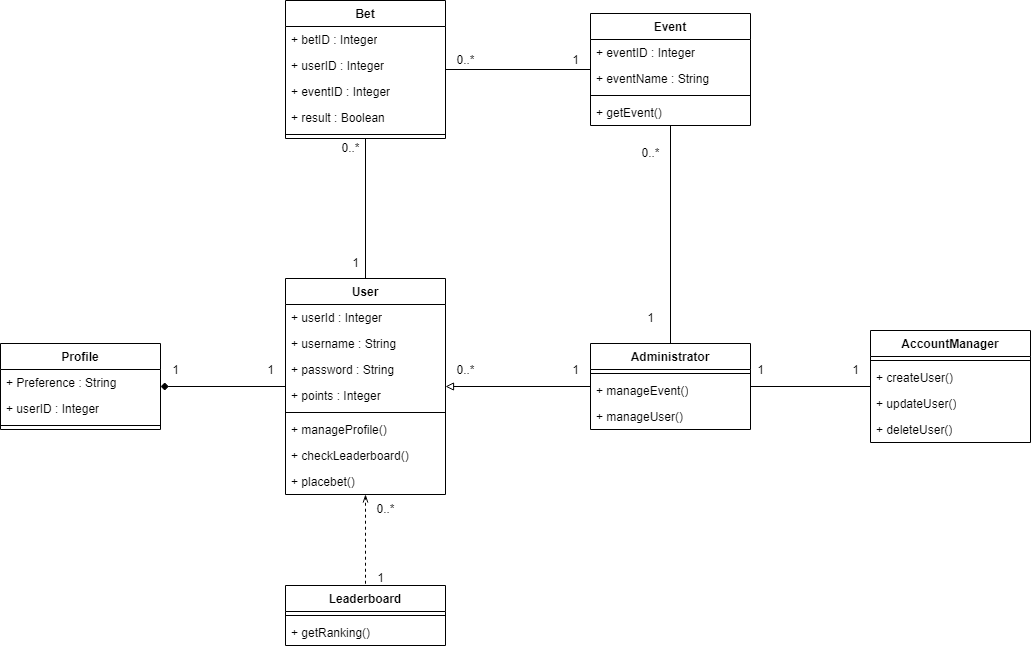

The diagram above was exported from draw.io. Its source (the exported page's mxGraphModel, read from the mxfile embedded in the PNG):
<mxGraphModel dx="2284" dy="1838" grid="1" gridSize="10" guides="1" tooltips="1" connect="1" arrows="1" fold="1" page="1" pageScale="1" pageWidth="850" pageHeight="1100" math="0" shadow="0">
  <root>
    <mxCell id="0" />
    <mxCell id="1" parent="0" />
    <mxCell id="Uw4yzW57gvrXh3Bd7GeQ-1" style="edgeStyle=orthogonalEdgeStyle;rounded=0;orthogonalLoop=1;jettySize=auto;html=1;endArrow=none;endFill=0;" parent="1" source="Uw4yzW57gvrXh3Bd7GeQ-4" target="Uw4yzW57gvrXh3Bd7GeQ-33" edge="1">
      <mxGeometry relative="1" as="geometry" />
    </mxCell>
    <mxCell id="Uw4yzW57gvrXh3Bd7GeQ-2" style="edgeStyle=orthogonalEdgeStyle;rounded=0;orthogonalLoop=1;jettySize=auto;html=1;endArrow=none;endFill=0;dashed=1;startArrow=openThin;startFill=0;" parent="1" source="Uw4yzW57gvrXh3Bd7GeQ-4" target="Uw4yzW57gvrXh3Bd7GeQ-26" edge="1">
      <mxGeometry relative="1" as="geometry" />
    </mxCell>
    <mxCell id="Uw4yzW57gvrXh3Bd7GeQ-3" style="edgeStyle=orthogonalEdgeStyle;rounded=0;orthogonalLoop=1;jettySize=auto;html=1;endArrow=diamond;endFill=1;" parent="1" source="Uw4yzW57gvrXh3Bd7GeQ-4" target="Z57lI7eY5t3eJjLzZwtC-6" edge="1">
      <mxGeometry relative="1" as="geometry">
        <mxPoint x="-20" y="261" as="targetPoint" />
      </mxGeometry>
    </mxCell>
    <mxCell id="Uw4yzW57gvrXh3Bd7GeQ-4" value="User" style="swimlane;fontStyle=1;align=center;verticalAlign=top;childLayout=stackLayout;horizontal=1;startSize=26;horizontalStack=0;resizeParent=1;resizeParentMax=0;resizeLast=0;collapsible=1;marginBottom=0;whiteSpace=wrap;html=1;" parent="1" vertex="1">
      <mxGeometry x="105" y="153" width="160" height="216" as="geometry" />
    </mxCell>
    <mxCell id="Uw4yzW57gvrXh3Bd7GeQ-5" value="+ userId : Integer" style="text;strokeColor=none;fillColor=none;align=left;verticalAlign=top;spacingLeft=4;spacingRight=4;overflow=hidden;rotatable=0;points=[[0,0.5],[1,0.5]];portConstraint=eastwest;whiteSpace=wrap;html=1;" parent="Uw4yzW57gvrXh3Bd7GeQ-4" vertex="1">
      <mxGeometry y="26" width="160" height="26" as="geometry" />
    </mxCell>
    <mxCell id="Uw4yzW57gvrXh3Bd7GeQ-6" value="+ username : String" style="text;strokeColor=none;fillColor=none;align=left;verticalAlign=top;spacingLeft=4;spacingRight=4;overflow=hidden;rotatable=0;points=[[0,0.5],[1,0.5]];portConstraint=eastwest;whiteSpace=wrap;html=1;" parent="Uw4yzW57gvrXh3Bd7GeQ-4" vertex="1">
      <mxGeometry y="52" width="160" height="26" as="geometry" />
    </mxCell>
    <mxCell id="Uw4yzW57gvrXh3Bd7GeQ-7" value="+ password : String" style="text;strokeColor=none;fillColor=none;align=left;verticalAlign=top;spacingLeft=4;spacingRight=4;overflow=hidden;rotatable=0;points=[[0,0.5],[1,0.5]];portConstraint=eastwest;whiteSpace=wrap;html=1;" parent="Uw4yzW57gvrXh3Bd7GeQ-4" vertex="1">
      <mxGeometry y="78" width="160" height="26" as="geometry" />
    </mxCell>
    <mxCell id="Uw4yzW57gvrXh3Bd7GeQ-8" value="+ points : Integer" style="text;strokeColor=none;fillColor=none;align=left;verticalAlign=top;spacingLeft=4;spacingRight=4;overflow=hidden;rotatable=0;points=[[0,0.5],[1,0.5]];portConstraint=eastwest;whiteSpace=wrap;html=1;" parent="Uw4yzW57gvrXh3Bd7GeQ-4" vertex="1">
      <mxGeometry y="104" width="160" height="26" as="geometry" />
    </mxCell>
    <mxCell id="Uw4yzW57gvrXh3Bd7GeQ-9" value="" style="line;strokeWidth=1;fillColor=none;align=left;verticalAlign=middle;spacingTop=-1;spacingLeft=3;spacingRight=3;rotatable=0;labelPosition=right;points=[];portConstraint=eastwest;strokeColor=inherit;" parent="Uw4yzW57gvrXh3Bd7GeQ-4" vertex="1">
      <mxGeometry y="130" width="160" height="8" as="geometry" />
    </mxCell>
    <mxCell id="Uw4yzW57gvrXh3Bd7GeQ-10" value="+ manageProfile()" style="text;strokeColor=none;fillColor=none;align=left;verticalAlign=top;spacingLeft=4;spacingRight=4;overflow=hidden;rotatable=0;points=[[0,0.5],[1,0.5]];portConstraint=eastwest;whiteSpace=wrap;html=1;" parent="Uw4yzW57gvrXh3Bd7GeQ-4" vertex="1">
      <mxGeometry y="138" width="160" height="26" as="geometry" />
    </mxCell>
    <mxCell id="Uw4yzW57gvrXh3Bd7GeQ-11" value="+ checkLeaderboard()" style="text;strokeColor=none;fillColor=none;align=left;verticalAlign=top;spacingLeft=4;spacingRight=4;overflow=hidden;rotatable=0;points=[[0,0.5],[1,0.5]];portConstraint=eastwest;whiteSpace=wrap;html=1;" parent="Uw4yzW57gvrXh3Bd7GeQ-4" vertex="1">
      <mxGeometry y="164" width="160" height="26" as="geometry" />
    </mxCell>
    <mxCell id="Uw4yzW57gvrXh3Bd7GeQ-12" value="+ placebet()" style="text;strokeColor=none;fillColor=none;align=left;verticalAlign=top;spacingLeft=4;spacingRight=4;overflow=hidden;rotatable=0;points=[[0,0.5],[1,0.5]];portConstraint=eastwest;whiteSpace=wrap;html=1;" parent="Uw4yzW57gvrXh3Bd7GeQ-4" vertex="1">
      <mxGeometry y="190" width="160" height="26" as="geometry" />
    </mxCell>
    <mxCell id="Uw4yzW57gvrXh3Bd7GeQ-13" style="edgeStyle=orthogonalEdgeStyle;rounded=0;orthogonalLoop=1;jettySize=auto;html=1;endArrow=block;endFill=0;" parent="1" source="Uw4yzW57gvrXh3Bd7GeQ-15" target="Uw4yzW57gvrXh3Bd7GeQ-4" edge="1">
      <mxGeometry relative="1" as="geometry" />
    </mxCell>
    <mxCell id="Uw4yzW57gvrXh3Bd7GeQ-14" style="edgeStyle=orthogonalEdgeStyle;rounded=0;orthogonalLoop=1;jettySize=auto;html=1;endArrow=none;endFill=0;" parent="1" source="Uw4yzW57gvrXh3Bd7GeQ-15" target="Uw4yzW57gvrXh3Bd7GeQ-20" edge="1">
      <mxGeometry relative="1" as="geometry" />
    </mxCell>
    <mxCell id="Z57lI7eY5t3eJjLzZwtC-2" style="edgeStyle=orthogonalEdgeStyle;rounded=0;orthogonalLoop=1;jettySize=auto;html=1;endArrow=none;endFill=0;" edge="1" parent="1" source="Uw4yzW57gvrXh3Bd7GeQ-15" target="Uw4yzW57gvrXh3Bd7GeQ-38">
      <mxGeometry relative="1" as="geometry" />
    </mxCell>
    <mxCell id="Uw4yzW57gvrXh3Bd7GeQ-15" value="Administrator" style="swimlane;fontStyle=1;align=center;verticalAlign=top;childLayout=stackLayout;horizontal=1;startSize=26;horizontalStack=0;resizeParent=1;resizeParentMax=0;resizeLast=0;collapsible=1;marginBottom=0;whiteSpace=wrap;html=1;" parent="1" vertex="1">
      <mxGeometry x="410" y="218" width="160" height="86" as="geometry" />
    </mxCell>
    <mxCell id="Uw4yzW57gvrXh3Bd7GeQ-17" value="" style="line;strokeWidth=1;fillColor=none;align=left;verticalAlign=middle;spacingTop=-1;spacingLeft=3;spacingRight=3;rotatable=0;labelPosition=right;points=[];portConstraint=eastwest;strokeColor=inherit;" parent="Uw4yzW57gvrXh3Bd7GeQ-15" vertex="1">
      <mxGeometry y="26" width="160" height="8" as="geometry" />
    </mxCell>
    <mxCell id="Uw4yzW57gvrXh3Bd7GeQ-18" value="+ manageEvent()" style="text;strokeColor=none;fillColor=none;align=left;verticalAlign=top;spacingLeft=4;spacingRight=4;overflow=hidden;rotatable=0;points=[[0,0.5],[1,0.5]];portConstraint=eastwest;whiteSpace=wrap;html=1;" parent="Uw4yzW57gvrXh3Bd7GeQ-15" vertex="1">
      <mxGeometry y="34" width="160" height="26" as="geometry" />
    </mxCell>
    <mxCell id="Uw4yzW57gvrXh3Bd7GeQ-19" value="+ manageUser()" style="text;strokeColor=none;fillColor=none;align=left;verticalAlign=top;spacingLeft=4;spacingRight=4;overflow=hidden;rotatable=0;points=[[0,0.5],[1,0.5]];portConstraint=eastwest;whiteSpace=wrap;html=1;" parent="Uw4yzW57gvrXh3Bd7GeQ-15" vertex="1">
      <mxGeometry y="60" width="160" height="26" as="geometry" />
    </mxCell>
    <mxCell id="Uw4yzW57gvrXh3Bd7GeQ-20" value="Event " style="swimlane;fontStyle=1;align=center;verticalAlign=top;childLayout=stackLayout;horizontal=1;startSize=26;horizontalStack=0;resizeParent=1;resizeParentMax=0;resizeLast=0;collapsible=1;marginBottom=0;whiteSpace=wrap;html=1;" parent="1" vertex="1">
      <mxGeometry x="410" y="-112" width="160" height="112" as="geometry" />
    </mxCell>
    <mxCell id="Uw4yzW57gvrXh3Bd7GeQ-21" value="+ eventID : Integer" style="text;strokeColor=none;fillColor=none;align=left;verticalAlign=top;spacingLeft=4;spacingRight=4;overflow=hidden;rotatable=0;points=[[0,0.5],[1,0.5]];portConstraint=eastwest;whiteSpace=wrap;html=1;" parent="Uw4yzW57gvrXh3Bd7GeQ-20" vertex="1">
      <mxGeometry y="26" width="160" height="26" as="geometry" />
    </mxCell>
    <mxCell id="Uw4yzW57gvrXh3Bd7GeQ-22" value="+ eventName : String" style="text;strokeColor=none;fillColor=none;align=left;verticalAlign=top;spacingLeft=4;spacingRight=4;overflow=hidden;rotatable=0;points=[[0,0.5],[1,0.5]];portConstraint=eastwest;whiteSpace=wrap;html=1;" parent="Uw4yzW57gvrXh3Bd7GeQ-20" vertex="1">
      <mxGeometry y="52" width="160" height="26" as="geometry" />
    </mxCell>
    <mxCell id="Uw4yzW57gvrXh3Bd7GeQ-24" value="" style="line;strokeWidth=1;fillColor=none;align=left;verticalAlign=middle;spacingTop=-1;spacingLeft=3;spacingRight=3;rotatable=0;labelPosition=right;points=[];portConstraint=eastwest;strokeColor=inherit;" parent="Uw4yzW57gvrXh3Bd7GeQ-20" vertex="1">
      <mxGeometry y="78" width="160" height="8" as="geometry" />
    </mxCell>
    <mxCell id="Uw4yzW57gvrXh3Bd7GeQ-25" value="+ getEvent()" style="text;strokeColor=none;fillColor=none;align=left;verticalAlign=top;spacingLeft=4;spacingRight=4;overflow=hidden;rotatable=0;points=[[0,0.5],[1,0.5]];portConstraint=eastwest;whiteSpace=wrap;html=1;" parent="Uw4yzW57gvrXh3Bd7GeQ-20" vertex="1">
      <mxGeometry y="86" width="160" height="26" as="geometry" />
    </mxCell>
    <mxCell id="Uw4yzW57gvrXh3Bd7GeQ-26" value="Leaderboard " style="swimlane;fontStyle=1;align=center;verticalAlign=top;childLayout=stackLayout;horizontal=1;startSize=26;horizontalStack=0;resizeParent=1;resizeParentMax=0;resizeLast=0;collapsible=1;marginBottom=0;whiteSpace=wrap;html=1;" parent="1" vertex="1">
      <mxGeometry x="105" y="460" width="160" height="60" as="geometry" />
    </mxCell>
    <mxCell id="Uw4yzW57gvrXh3Bd7GeQ-28" value="" style="line;strokeWidth=1;fillColor=none;align=left;verticalAlign=middle;spacingTop=-1;spacingLeft=3;spacingRight=3;rotatable=0;labelPosition=right;points=[];portConstraint=eastwest;strokeColor=inherit;" parent="Uw4yzW57gvrXh3Bd7GeQ-26" vertex="1">
      <mxGeometry y="26" width="160" height="8" as="geometry" />
    </mxCell>
    <mxCell id="Uw4yzW57gvrXh3Bd7GeQ-29" value="+ getRanking()" style="text;strokeColor=none;fillColor=none;align=left;verticalAlign=top;spacingLeft=4;spacingRight=4;overflow=hidden;rotatable=0;points=[[0,0.5],[1,0.5]];portConstraint=eastwest;whiteSpace=wrap;html=1;" parent="Uw4yzW57gvrXh3Bd7GeQ-26" vertex="1">
      <mxGeometry y="34" width="160" height="26" as="geometry" />
    </mxCell>
    <mxCell id="Uw4yzW57gvrXh3Bd7GeQ-32" style="edgeStyle=orthogonalEdgeStyle;rounded=0;orthogonalLoop=1;jettySize=auto;html=1;endArrow=none;endFill=0;startArrow=none;startFill=0;" parent="1" source="Uw4yzW57gvrXh3Bd7GeQ-33" target="Uw4yzW57gvrXh3Bd7GeQ-20" edge="1">
      <mxGeometry relative="1" as="geometry" />
    </mxCell>
    <mxCell id="Uw4yzW57gvrXh3Bd7GeQ-33" value="Bet" style="swimlane;fontStyle=1;align=center;verticalAlign=top;childLayout=stackLayout;horizontal=1;startSize=26;horizontalStack=0;resizeParent=1;resizeParentMax=0;resizeLast=0;collapsible=1;marginBottom=0;whiteSpace=wrap;html=1;" parent="1" vertex="1">
      <mxGeometry x="105" y="-125" width="160" height="138" as="geometry" />
    </mxCell>
    <mxCell id="Uw4yzW57gvrXh3Bd7GeQ-34" value="+ betID : Integer" style="text;strokeColor=none;fillColor=none;align=left;verticalAlign=top;spacingLeft=4;spacingRight=4;overflow=hidden;rotatable=0;points=[[0,0.5],[1,0.5]];portConstraint=eastwest;whiteSpace=wrap;html=1;" parent="Uw4yzW57gvrXh3Bd7GeQ-33" vertex="1">
      <mxGeometry y="26" width="160" height="26" as="geometry" />
    </mxCell>
    <mxCell id="Uw4yzW57gvrXh3Bd7GeQ-35" value="+ userID : Integer" style="text;strokeColor=none;fillColor=none;align=left;verticalAlign=top;spacingLeft=4;spacingRight=4;overflow=hidden;rotatable=0;points=[[0,0.5],[1,0.5]];portConstraint=eastwest;whiteSpace=wrap;html=1;" parent="Uw4yzW57gvrXh3Bd7GeQ-33" vertex="1">
      <mxGeometry y="52" width="160" height="26" as="geometry" />
    </mxCell>
    <mxCell id="Uw4yzW57gvrXh3Bd7GeQ-36" value="+ eventID : Integer" style="text;strokeColor=none;fillColor=none;align=left;verticalAlign=top;spacingLeft=4;spacingRight=4;overflow=hidden;rotatable=0;points=[[0,0.5],[1,0.5]];portConstraint=eastwest;whiteSpace=wrap;html=1;" parent="Uw4yzW57gvrXh3Bd7GeQ-33" vertex="1">
      <mxGeometry y="78" width="160" height="26" as="geometry" />
    </mxCell>
    <mxCell id="Z57lI7eY5t3eJjLzZwtC-1" value="+ result : Boolean" style="text;strokeColor=none;fillColor=none;align=left;verticalAlign=top;spacingLeft=4;spacingRight=4;overflow=hidden;rotatable=0;points=[[0,0.5],[1,0.5]];portConstraint=eastwest;whiteSpace=wrap;html=1;" vertex="1" parent="Uw4yzW57gvrXh3Bd7GeQ-33">
      <mxGeometry y="104" width="160" height="26" as="geometry" />
    </mxCell>
    <mxCell id="Uw4yzW57gvrXh3Bd7GeQ-37" value="" style="line;strokeWidth=1;fillColor=none;align=left;verticalAlign=middle;spacingTop=-1;spacingLeft=3;spacingRight=3;rotatable=0;labelPosition=right;points=[];portConstraint=eastwest;strokeColor=inherit;" parent="Uw4yzW57gvrXh3Bd7GeQ-33" vertex="1">
      <mxGeometry y="130" width="160" height="8" as="geometry" />
    </mxCell>
    <mxCell id="Uw4yzW57gvrXh3Bd7GeQ-38" value="AccountManager" style="swimlane;fontStyle=1;align=center;verticalAlign=top;childLayout=stackLayout;horizontal=1;startSize=26;horizontalStack=0;resizeParent=1;resizeParentMax=0;resizeLast=0;collapsible=1;marginBottom=0;whiteSpace=wrap;html=1;" parent="1" vertex="1">
      <mxGeometry x="690" y="205" width="160" height="112" as="geometry" />
    </mxCell>
    <mxCell id="Uw4yzW57gvrXh3Bd7GeQ-40" value="" style="line;strokeWidth=1;fillColor=none;align=left;verticalAlign=middle;spacingTop=-1;spacingLeft=3;spacingRight=3;rotatable=0;labelPosition=right;points=[];portConstraint=eastwest;strokeColor=inherit;" parent="Uw4yzW57gvrXh3Bd7GeQ-38" vertex="1">
      <mxGeometry y="26" width="160" height="8" as="geometry" />
    </mxCell>
    <mxCell id="Uw4yzW57gvrXh3Bd7GeQ-41" value="+ createUser()" style="text;strokeColor=none;fillColor=none;align=left;verticalAlign=top;spacingLeft=4;spacingRight=4;overflow=hidden;rotatable=0;points=[[0,0.5],[1,0.5]];portConstraint=eastwest;whiteSpace=wrap;html=1;" parent="Uw4yzW57gvrXh3Bd7GeQ-38" vertex="1">
      <mxGeometry y="34" width="160" height="26" as="geometry" />
    </mxCell>
    <mxCell id="Z57lI7eY5t3eJjLzZwtC-3" value="+ updateUser()" style="text;strokeColor=none;fillColor=none;align=left;verticalAlign=top;spacingLeft=4;spacingRight=4;overflow=hidden;rotatable=0;points=[[0,0.5],[1,0.5]];portConstraint=eastwest;whiteSpace=wrap;html=1;" vertex="1" parent="Uw4yzW57gvrXh3Bd7GeQ-38">
      <mxGeometry y="60" width="160" height="26" as="geometry" />
    </mxCell>
    <mxCell id="Z57lI7eY5t3eJjLzZwtC-4" value="+ deleteUser()" style="text;strokeColor=none;fillColor=none;align=left;verticalAlign=top;spacingLeft=4;spacingRight=4;overflow=hidden;rotatable=0;points=[[0,0.5],[1,0.5]];portConstraint=eastwest;whiteSpace=wrap;html=1;" vertex="1" parent="Uw4yzW57gvrXh3Bd7GeQ-38">
      <mxGeometry y="86" width="160" height="26" as="geometry" />
    </mxCell>
    <mxCell id="Uw4yzW57gvrXh3Bd7GeQ-42" value="1" style="text;html=1;align=center;verticalAlign=middle;resizable=0;points=[];autosize=1;strokeColor=none;fillColor=none;" parent="1" vertex="1">
      <mxGeometry x="160" y="123" width="30" height="30" as="geometry" />
    </mxCell>
    <mxCell id="Uw4yzW57gvrXh3Bd7GeQ-43" value="1" style="text;html=1;align=center;verticalAlign=middle;resizable=0;points=[];autosize=1;strokeColor=none;fillColor=none;" parent="1" vertex="1">
      <mxGeometry x="380" y="-80" width="30" height="30" as="geometry" />
    </mxCell>
    <mxCell id="Uw4yzW57gvrXh3Bd7GeQ-44" value="0..*" style="text;html=1;align=center;verticalAlign=middle;resizable=0;points=[];autosize=1;strokeColor=none;fillColor=none;" parent="1" vertex="1">
      <mxGeometry x="150" y="8" width="40" height="30" as="geometry" />
    </mxCell>
    <mxCell id="Uw4yzW57gvrXh3Bd7GeQ-45" value="0..*" style="text;html=1;align=center;verticalAlign=middle;resizable=0;points=[];autosize=1;strokeColor=none;fillColor=none;" parent="1" vertex="1">
      <mxGeometry x="265" y="-80" width="40" height="30" as="geometry" />
    </mxCell>
    <mxCell id="Uw4yzW57gvrXh3Bd7GeQ-46" value="1" style="text;html=1;align=center;verticalAlign=middle;resizable=0;points=[];autosize=1;strokeColor=none;fillColor=none;" parent="1" vertex="1">
      <mxGeometry x="455" y="178" width="30" height="30" as="geometry" />
    </mxCell>
    <mxCell id="Uw4yzW57gvrXh3Bd7GeQ-47" value="0..*" style="text;html=1;align=center;verticalAlign=middle;resizable=0;points=[];autosize=1;strokeColor=none;fillColor=none;" parent="1" vertex="1">
      <mxGeometry x="450" y="13" width="40" height="30" as="geometry" />
    </mxCell>
    <mxCell id="Uw4yzW57gvrXh3Bd7GeQ-48" value="1" style="text;html=1;align=center;verticalAlign=middle;resizable=0;points=[];autosize=1;strokeColor=none;fillColor=none;" parent="1" vertex="1">
      <mxGeometry x="380" y="230" width="30" height="30" as="geometry" />
    </mxCell>
    <mxCell id="Uw4yzW57gvrXh3Bd7GeQ-49" value="0..*" style="text;html=1;align=center;verticalAlign=middle;resizable=0;points=[];autosize=1;strokeColor=none;fillColor=none;" parent="1" vertex="1">
      <mxGeometry x="265" y="230" width="40" height="30" as="geometry" />
    </mxCell>
    <mxCell id="Z57lI7eY5t3eJjLzZwtC-6" value="Profile" style="swimlane;fontStyle=1;align=center;verticalAlign=top;childLayout=stackLayout;horizontal=1;startSize=26;horizontalStack=0;resizeParent=1;resizeParentMax=0;resizeLast=0;collapsible=1;marginBottom=0;whiteSpace=wrap;html=1;" vertex="1" parent="1">
      <mxGeometry x="-180" y="218" width="160" height="86" as="geometry" />
    </mxCell>
    <mxCell id="Z57lI7eY5t3eJjLzZwtC-7" value="+ Preference : String" style="text;strokeColor=none;fillColor=none;align=left;verticalAlign=top;spacingLeft=4;spacingRight=4;overflow=hidden;rotatable=0;points=[[0,0.5],[1,0.5]];portConstraint=eastwest;whiteSpace=wrap;html=1;" vertex="1" parent="Z57lI7eY5t3eJjLzZwtC-6">
      <mxGeometry y="26" width="160" height="26" as="geometry" />
    </mxCell>
    <mxCell id="Z57lI7eY5t3eJjLzZwtC-10" value="+ userID : Integer" style="text;strokeColor=none;fillColor=none;align=left;verticalAlign=top;spacingLeft=4;spacingRight=4;overflow=hidden;rotatable=0;points=[[0,0.5],[1,0.5]];portConstraint=eastwest;whiteSpace=wrap;html=1;" vertex="1" parent="Z57lI7eY5t3eJjLzZwtC-6">
      <mxGeometry y="52" width="160" height="26" as="geometry" />
    </mxCell>
    <mxCell id="Z57lI7eY5t3eJjLzZwtC-8" value="" style="line;strokeWidth=1;fillColor=none;align=left;verticalAlign=middle;spacingTop=-1;spacingLeft=3;spacingRight=3;rotatable=0;labelPosition=right;points=[];portConstraint=eastwest;strokeColor=inherit;" vertex="1" parent="Z57lI7eY5t3eJjLzZwtC-6">
      <mxGeometry y="78" width="160" height="8" as="geometry" />
    </mxCell>
    <mxCell id="Z57lI7eY5t3eJjLzZwtC-11" value="1" style="text;html=1;align=center;verticalAlign=middle;resizable=0;points=[];autosize=1;strokeColor=none;fillColor=none;" vertex="1" parent="1">
      <mxGeometry x="-20" y="230" width="30" height="30" as="geometry" />
    </mxCell>
    <mxCell id="Z57lI7eY5t3eJjLzZwtC-12" value="1" style="text;html=1;align=center;verticalAlign=middle;resizable=0;points=[];autosize=1;strokeColor=none;fillColor=none;" vertex="1" parent="1">
      <mxGeometry x="75" y="230" width="30" height="30" as="geometry" />
    </mxCell>
    <mxCell id="Z57lI7eY5t3eJjLzZwtC-13" value="1" style="text;html=1;align=center;verticalAlign=middle;resizable=0;points=[];autosize=1;strokeColor=none;fillColor=none;" vertex="1" parent="1">
      <mxGeometry x="565" y="230" width="30" height="30" as="geometry" />
    </mxCell>
    <mxCell id="Z57lI7eY5t3eJjLzZwtC-14" value="1" style="text;html=1;align=center;verticalAlign=middle;resizable=0;points=[];autosize=1;strokeColor=none;fillColor=none;" vertex="1" parent="1">
      <mxGeometry x="660" y="230" width="30" height="30" as="geometry" />
    </mxCell>
    <mxCell id="Z57lI7eY5t3eJjLzZwtC-15" value="1" style="text;html=1;align=center;verticalAlign=middle;resizable=0;points=[];autosize=1;strokeColor=none;fillColor=none;" vertex="1" parent="1">
      <mxGeometry x="185" y="438" width="30" height="30" as="geometry" />
    </mxCell>
    <mxCell id="Z57lI7eY5t3eJjLzZwtC-16" value="0..*" style="text;html=1;align=center;verticalAlign=middle;resizable=0;points=[];autosize=1;strokeColor=none;fillColor=none;" vertex="1" parent="1">
      <mxGeometry x="185" y="369" width="40" height="30" as="geometry" />
    </mxCell>
  </root>
</mxGraphModel>